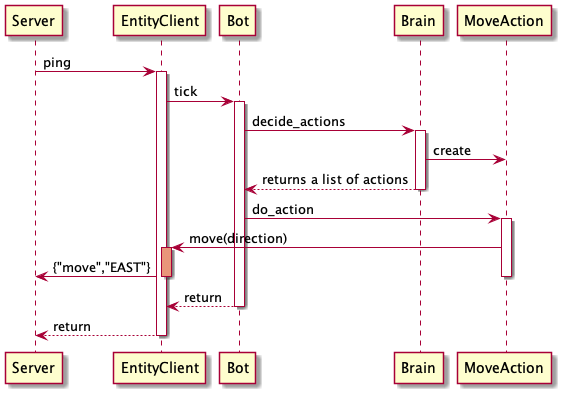

The diagram above was rendered by PlantUML. Its source (embedded in the PNG):
@startuml


Server -> EntityClient : ping
activate EntityClient

    EntityClient -> Bot : tick
    activate Bot

        Bot -> Brain : decide_actions
        activate Brain
            Brain -> MoveAction : create
            Brain --> Bot : returns a list of actions
        deactivate Brain
        Bot -> MoveAction : do_action
        activate MoveAction
            MoveAction -> EntityClient : move(direction)
            activate EntityClient #DarkSalmon
        
            EntityClient -> Server : {"move","EAST"}
        deactivate EntityClient
        deactivate MoveAction
        Bot --> EntityClient : return
    deactivate Bot
    EntityClient --> Server : return
deactivate EntityClient

@enduml